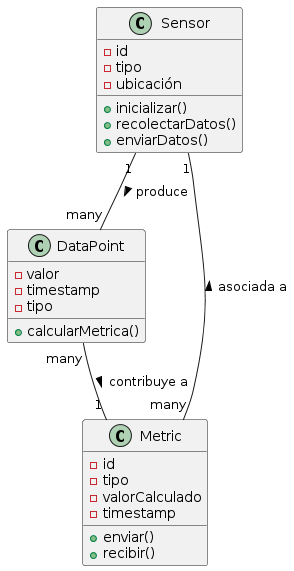

The diagram above was rendered by PlantUML. Its source (embedded in the PNG):
@startuml
class Sensor {
  - id
  - tipo
  - ubicación
  + inicializar()
  + recolectarDatos()
  + enviarDatos()
}

class DataPoint {
  - valor
  - timestamp
  - tipo
  + calcularMetrica()
}

class Metric {
  - id
  - tipo
  - valorCalculado
  - timestamp
  + enviar()
  + recibir()
}

Sensor "1" -- "many" DataPoint : produce >
DataPoint "many" -- "1" Metric : contribuye a >
Metric "many" -- "1" Sensor : asociada a >
@enduml